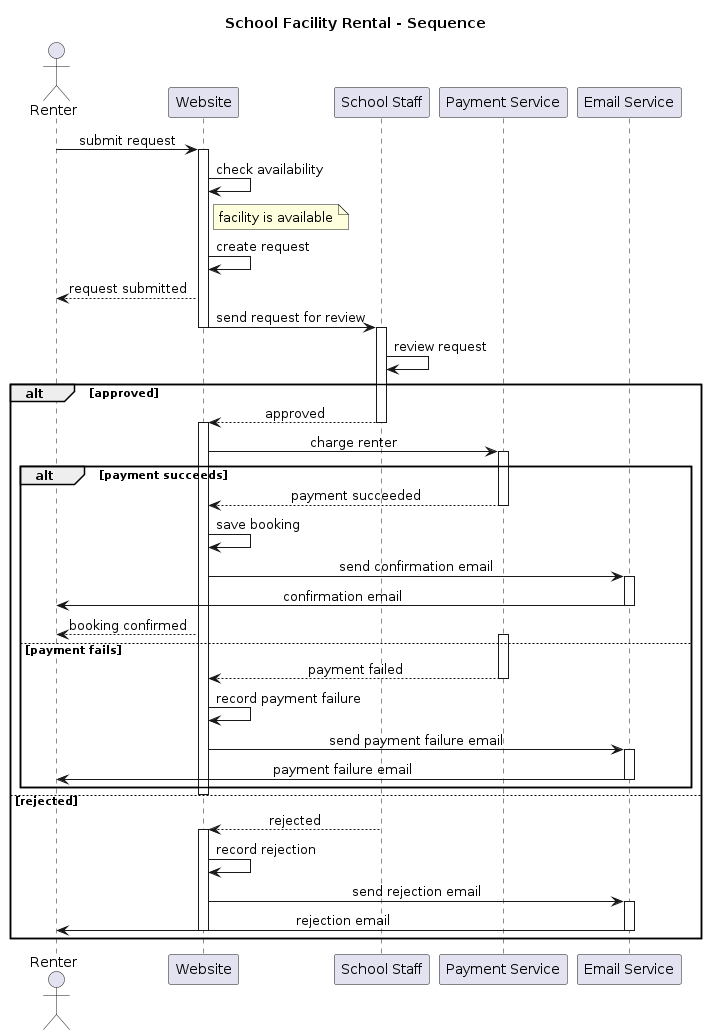

The diagram above was rendered by PlantUML. Its source (embedded in the PNG):
@startuml sequence
title School Facility Rental - Sequence

skinparam sequenceMessageAlign center

actor Renter
participant Website
participant "School Staff" as Staff
participant "Payment Service" as Pay
participant "Email Service" as Email

Renter -> Website: submit request
activate Website
Website -> Website: check availability
note right of Website: facility is available
Website -> Website: create request
Website --> Renter: request submitted
Website -> Staff: send request for review
deactivate Website

activate Staff
Staff -> Staff: review request

alt approved
  Staff --> Website: approved
  deactivate Staff
  activate Website
  Website -> Pay: charge renter
  activate Pay

  alt payment succeeds
    Pay --> Website: payment succeeded
    deactivate Pay
    Website -> Website: save booking
    Website -> Email: send confirmation email
    activate Email
    Email -> Renter: confirmation email
    deactivate Email
    Website --> Renter: booking confirmed
  else payment fails
    activate Pay
    Pay --> Website: payment failed
    deactivate Pay
    Website -> Website: record payment failure
    Website -> Email: send payment failure email
    activate Email
    Email -> Renter: payment failure email
    deactivate Email
  end
  deactivate Website

else rejected
  activate Staff
  Staff --> Website: rejected
  deactivate Staff
  activate Website
  Website -> Website: record rejection
  Website -> Email: send rejection email
  activate Email
  Email -> Renter: rejection email
  deactivate Email
  deactivate Website
end

@enduml